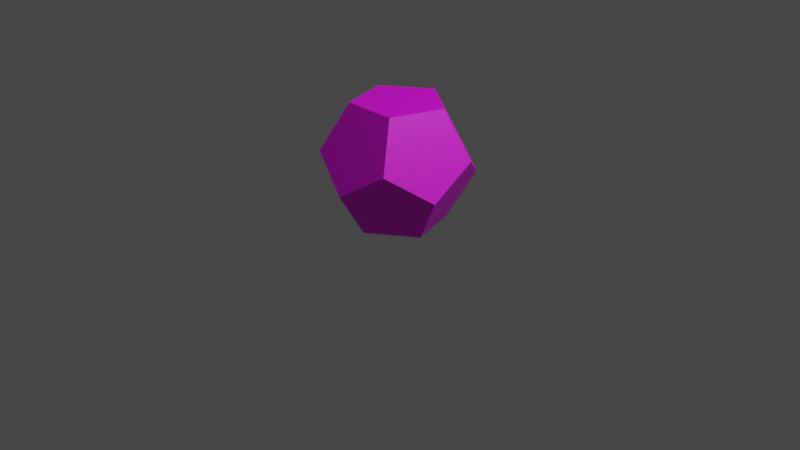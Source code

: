 # Source: orangeCube.blend  (saved by Blender 3.4.6; exported with 4.5.12 LTS)
import bpy
from mathutils import Matrix  # noqa: F401  (used for matrix-valued properties, if any)

bpy.ops.wm.read_factory_settings(use_empty=True)
scene = bpy.context.scene
scene.name = 'Scene'

# ---- collections
col_collection = bpy.data.collections.new('Collection'); scene.collection.children.link(col_collection)

# ---- images (referenced by path relative to the original .blend; pixels are not part of the script)
import os
ASSET_DIR = os.environ.get("B2B_ASSET_DIR", "")  # directory of the original .blend (textures are referenced by path, not embedded)
HERE = os.path.dirname(os.path.abspath(__file__))  # packed textures are extracted next to this script under _unpacked/

def load_image(name, relpath, width, height, colorspace="sRGB"):
    """Load a texture the original file referenced (path relative to the .blend, or extracted next to this script)."""
    p = next((c for c in (os.path.join(HERE, relpath), os.path.join(ASSET_DIR, relpath)) if relpath and os.path.exists(c)), "")
    if p:
        img = bpy.data.images.load(p, check_existing=True)
        img.name = name
    else:  # same state as the original file: an image datablock whose file is absent (Cycles renders it pink)
        img = bpy.data.images.new(name, width, height)
        img.source = "FILE"
        img.filepath = "//" + (relpath or name)
    img.colorspace_settings.name = colorspace
    return img
img_redcube_png = load_image('redCube.png', 'redCube.png', 1024, 1024, 'sRGB')

# ---- materials (node trees are filled in below, after node groups)
mat_material_001 = bpy.data.materials.new('Material.001')
mat_material_001.use_transparent_shadow = False

# ---- material node trees
mat_material_001.use_nodes = True; mat_material_001.node_tree.nodes.clear()
_N = mat_material_001.node_tree.nodes; _L = mat_material_001.node_tree.links
n0 = _N.new('ShaderNodeBsdfPrincipled'); n0.name = 'Principled BSDF'; n0.location = (10, 300)
n0.distribution = 'GGX'
n0.subsurface_method = 'RANDOM_WALK_SKIN'
n0.inputs[3].default_value = 1.45
n0.inputs[27].default_value = (0.0, 0.0, 0.0, 1.0)
n0.inputs[28].default_value = 1.0
n1 = _N.new('ShaderNodeOutputMaterial'); n1.name = 'Material Output'; n1.location = (300, 300)
n2 = _N.new('ShaderNodeTexImage'); n2.name = 'Image Texture'; n2.location = (-280, 275)
n2.image = img_redcube_png
_L.new(n0.outputs[0], n1.inputs[0])
_L.new(n2.outputs[0], n0.inputs[0])
n1.is_active_output = True

# ---- world
world_world = bpy.data.worlds.new('World'); scene.world = world_world
world_world.use_nodes = True; world_world.node_tree.nodes.clear()
_N = world_world.node_tree.nodes; _L = world_world.node_tree.links
n0 = _N.new('ShaderNodeOutputWorld'); n0.name = 'World Output'; n0.location = (300, 300)
n1 = _N.new('ShaderNodeBackground'); n1.name = 'Background'; n1.location = (10, 300)
n1.inputs[0].default_value = (0.05088, 0.05088, 0.05088, 1.0)
_L.new(n1.outputs[0], n0.inputs[0])
n0.is_active_output = True
world_world.color = (0.05088, 0.05088, 0.05088)
world_world.use_sun_shadow = False
world_world.sun_shadow_jitter_overblur = 0.0

# ---- cameras
cam_camera = bpy.data.cameras.new('Camera')
cam_camera.clip_end = 100.0
cam_camera.ortho_scale = 7.314

# ---- lights
light_light = bpy.data.lights.new('Light', 'POINT')
light_light.transmission_factor = 0.0
light_light.energy = 1000.0
light_light.shadow_soft_size = 0.1
light_light.shadow_maximum_resolution = 0.006
light_light.use_absolute_resolution = True

# ---- meshes
me_icosphere = bpy.data.meshes.new('Icosphere')
me_icosphere.from_pydata([(-0.4584, -0.1477, 0.005768), (-0.2831, 0.391, 0.005768), (0.2835, 0.3907, 0.00577), (0.4582, -0.1482, 0.005772), (-0.0002471, -0.481, 0.00577), (0.4588, -0.1489, 0.006338), (0.742, -0.2411, 0.4882), (0.4585, -0.6308, 0.7861), (0.0001377, -0.7795, 0.4882), (0.0002917, -0.4817, 0.006337), (-0.4589, -0.1485, 0.006338), (-0.0007865, -0.4817, 0.006337), (-0.0009469, -0.7795, 0.4882), (-0.4592, -0.6304, 0.7861), (-0.7422, -0.2404, 0.4882), (-0.2839, 0.3912, 0.006338), (-0.4593, -0.1474, 0.006337), (-0.7426, -0.2393, 0.4882), (-0.7423, 0.2426, 0.7861), (-0.4589, 0.6323, 0.4882), (0.2835, 0.3916, 0.006337), (-0.2831, 0.3919, 0.006338), (-0.458, 0.6329, 0.4882), (0.0004047, 0.7816, 0.7861), (0.4586, 0.6324, 0.4882), (0.7423, -0.2401, 0.4882), (0.4591, -0.1479, 0.006338), (0.2843, 0.391, 0.006337), (0.4595, 0.6318, 0.4882), (0.7426, 0.2418, 0.7861), (-0.4586, -0.6306, 0.787), (-0.0004047, -0.7797, 0.4892), (0.458, -0.631, 0.787), (0.2831, -0.39, 1.269), (-0.2835, -0.3897, 1.269), (-0.7423, 0.242, 0.787), (-0.7426, -0.2399, 0.4892), (-0.4595, -0.6299, 0.787), (-0.2843, -0.3891, 1.269), (-0.4591, 0.1498, 1.269), (-0.0001377, 0.7814, 0.787), (-0.4585, 0.6327, 0.4892), (-0.742, 0.243, 0.787), (-0.4588, 0.1508, 1.269), (-0.0002917, 0.4836, 1.269), (0.7422, 0.2423, 0.787), (0.4592, 0.6323, 0.4892), (0.000947, 0.7814, 0.787), (0.0007864, 0.4836, 1.269), (0.4589, 0.1504, 1.269), (0.4589, -0.6304, 0.787), (0.7423, -0.2407, 0.4892), (0.7426, 0.2412, 0.787), (0.4593, 0.1493, 1.269), (0.2839, -0.3893, 1.269), (-0.2835, -0.3888, 1.269), (0.2831, -0.3891, 1.269), (0.4584, 0.1496, 1.269), (0.0002471, 0.4829, 1.269), (-0.4582, 0.1501, 1.269)], [], [(5, 3, 26), (1, 15, 21), (4, 9, 11), (2, 20, 27), (12, 8, 31), (7, 50, 32), (6, 25, 51), (13, 30, 37), (18, 35, 42), (23, 40, 47), (17, 14, 36), (22, 19, 41), (28, 24, 46), (29, 45, 52), (33, 54, 56), (38, 34, 55), (43, 39, 59), (48, 44, 58), (53, 49, 57), (0, 1, 2, 3, 4), (5, 6, 7, 8, 9), (10, 11, 12, 13, 14), (15, 16, 17, 18, 19), (20, 21, 22, 23, 24), (25, 26, 27, 28, 29), (30, 31, 32, 33, 34), (35, 36, 37, 38, 39), (40, 41, 42, 43, 44), (45, 46, 47, 48, 49), (50, 51, 52, 53, 54), (55, 56, 57, 58, 59), (10, 0, 4, 11), (3, 5, 9, 4), (8, 12, 11, 9), (25, 6, 5, 26), (2, 27, 26, 3), (15, 1, 0, 16), (14, 17, 16, 10), (20, 2, 1, 21), (19, 22, 21, 15), (24, 28, 27, 20), (50, 7, 6, 51), (29, 52, 51, 25), (30, 13, 12, 31), (7, 32, 31, 8), (35, 18, 17, 36), (13, 37, 36, 14), (40, 23, 22, 41), (18, 42, 41, 19), (45, 29, 28, 46), (23, 47, 46, 24), (54, 33, 32, 50), (34, 38, 37, 30), (39, 43, 42, 35), (44, 48, 47, 40), (49, 53, 52, 45), (55, 34, 33, 56), (53, 57, 56, 54), (59, 39, 38, 55), (58, 44, 43, 59), (57, 49, 48, 58), (0, 10, 16)])
_uv = me_icosphere.uv_layers.new(name='UVMap')
_uv.uv.foreach_set('vector', [0.3344, 0.002223, 0.3344, 0.00216, 0.3345, 0.002227, 0.3594, -0.08289, 0.3594, -0.08303, 0.3595, -0.08296, 0.3017, -0.01155, 0.3017, -0.01148, 0.3017, -0.01154, 0.3704, -0.01933, 0.3705, -0.01934, 0.3705, -0.01925, 0.2744, 0.01347, 0.2744, 0.01353, 0.2744, 0.01356, 0.2918, 0.04861, 0.2919, 0.04869, 0.2918, 0.04865, 0.3291, 0.03829, 0.3292, 0.03831, 0.3291, 0.03837, 0.2261, 0.008624, 0.2261, 0.00873, 0.226, 0.00866, -0.25, -0.4018, -0.2507, -0.4008, -0.2524, -0.4026, 0.9195, 0.08646, 0.9215, 0.08745, 0.9193, 0.08747, 0.2199, -0.06459, 0.2199, -0.06443, 0.2197, -0.06444, 0.6348, -0.7967, 0.6334, -0.7973, 0.6356, -0.8003, 0.4242, 0.02142, 0.4243, 0.02133, 0.4243, 0.02151, 0.3679, 0.07051, 0.368, 0.07064, 0.3678, 0.0706, 0.2715, 0.09403, 0.2716, 0.09408, 0.2715, 0.09417, 0.1994, 0.07765, 0.1995, 0.07767, 0.1995, 0.07781, -0.1435, 0.3321, -0.1424, 0.3306, -0.1419, 0.3313, 0.4096, 0.4499, 0.4096, 0.4513, 0.409, 0.4501, 0.3342, 0.1436, 0.3344, 0.1437, 0.3342, 0.1437, 0.5015, 0.4421, 0.3174, 0.3076, 0.3884, 0.09097, 0.6164, 0.09155, 0.6863, 0.3086, 0.6339, 0.3085, 0.7049, 0.09181, 0.9329, 0.09239, 1.003, 0.3094, 0.818, 0.443, 0.1858, 0.4405, 0.001733, 0.306, 0.07275, 0.08933, 0.3007, 0.08991, 0.3706, 0.3069, 0.9293, 0.09098, 0.9992, 0.308, 0.8144, 0.4415, 0.6303, 0.3071, 0.7013, 0.09039, 0.3169, 0.7759, 0.3879, 0.5593, 0.6159, 0.5599, 0.6858, 0.7769, 0.501, 0.9104, 0.8159, 0.4398, 0.6318, 0.3053, 0.7028, 0.08866, 0.9308, 0.08925, 1.001, 0.3063, 0.07082, 0.5605, 0.2988, 0.561, 0.3687, 0.7781, 0.1839, 0.9116, -0.0001923, 0.7771, 0.7034, 0.08901, 0.9314, 0.0896, 1.001, 0.3066, 0.8165, 0.4402, 0.6324, 0.3057, 0.2982, 0.0915, 0.3681, 0.3085, 0.1833, 0.4421, -0.0008392, 0.3076, 0.07018, 0.09092, 0.9308, 0.08948, 1.001, 0.3065, 0.8159, 0.44, 0.6318, 0.3055, 0.7028, 0.08889, 0.5037, 0.4405, 0.3196, 0.306, 0.3906, 0.08933, 0.6186, 0.08992, 0.6885, 0.3069, 0.8143, 0.4412, 0.6302, 0.3067, 0.7012, 0.09008, 0.9292, 0.09066, 0.9991, 0.3077, 0.2938, -0.05873, 0.2939, -0.05875, 0.3017, -0.01155, 0.3017, -0.01154, 0.3344, 0.00216, 0.3344, 0.002223, 0.3017, -0.01148, 0.3017, -0.01155, 0.2744, 0.01353, 0.2744, 0.01347, 0.3017, -0.01154, 0.3017, -0.01148, 0.3292, 0.03831, 0.3291, 0.03829, 0.3344, 0.002223, 0.3345, 0.002227, 0.3704, -0.01933, 0.3705, -0.01925, 0.3345, 0.002227, 0.3344, 0.00216, 0.3594, -0.08303, 0.3594, -0.08289, 0.2939, -0.05875, 0.2938, -0.05886, 0.2199, -0.06443, 0.2199, -0.06459, 0.2938, -0.05886, 0.2938, -0.05873, 0.3705, -0.01934, 0.3704, -0.01933, 0.3594, -0.08289, 0.3595, -0.08296, 0.6334, -0.7973, 0.6348, -0.7967, 0.3595, -0.08296, 0.3594, -0.08303, 0.4243, 0.02133, 0.4242, 0.02142, 0.3705, -0.01925, 0.3705, -0.01934, 0.2919, 0.04869, 0.2918, 0.04861, 0.3291, 0.03829, 0.3291, 0.03837, 0.3679, 0.07051, 0.3678, 0.0706, 0.3291, 0.03837, 0.3292, 0.03831, 0.2261, 0.00873, 0.2261, 0.008624, 0.2744, 0.01347, 0.2744, 0.01356, 0.2918, 0.04861, 0.2918, 0.04865, 0.2744, 0.01356, 0.2744, 0.01353, -0.2507, -0.4008, -0.25, -0.4018, 0.2199, -0.06459, 0.2197, -0.06444, 0.2261, 0.008624, 0.226, 0.00866, 0.2197, -0.06444, 0.2199, -0.06443, 0.9215, 0.08745, 0.9195, 0.08646, 0.6348, -0.7967, 0.6356, -0.8003, -0.25, -0.4018, -0.2524, -0.4026, 0.6356, -0.8003, 0.6334, -0.7973, 0.368, 0.07064, 0.3679, 0.07051, 0.4242, 0.02142, 0.4243, 0.02151, 0.9195, 0.08646, 0.9193, 0.08747, 0.4243, 0.02151, 0.4243, 0.02133, 0.2716, 0.09408, 0.2715, 0.09403, 0.2918, 0.04865, 0.2919, 0.04869, 0.1995, 0.07767, 0.1994, 0.07765, 0.226, 0.00866, 0.2261, 0.00873, -0.1424, 0.3306, -0.1435, 0.3321, -0.2524, -0.4026, -0.2507, -0.4008, 0.4096, 0.4513, 0.4096, 0.4499, 0.9193, 0.08747, 0.9215, 0.08745, 0.3344, 0.1437, 0.3342, 0.1436, 0.3678, 0.0706, 0.368, 0.07064, 0.1995, 0.07781, 0.1995, 0.07767, 0.2715, 0.09403, 0.2715, 0.09417, 0.3342, 0.1436, 0.3342, 0.1437, 0.2715, 0.09417, 0.2716, 0.09408, -0.1419, 0.3313, -0.1424, 0.3306, 0.1994, 0.07765, 0.1995, 0.07781, 0.409, 0.4501, 0.4096, 0.4513, -0.1435, 0.3321, -0.1419, 0.3313, 0.3342, 0.1437, 0.3344, 0.1437, 0.4096, 0.4499, 0.409, 0.4501, 0.2939, -0.05875, 0.2938, -0.05873, 0.2938, -0.05886])
me_icosphere.materials.append(mat_material_001)
me_icosphere.update()

# ---- objects
ob_light = bpy.data.objects.new('Light', light_light)
ob_camera = bpy.data.objects.new('Camera', cam_camera)
ob_icosphere = bpy.data.objects.new('Icosphere', me_icosphere)

# ---- transforms, parenting, visibility, modifiers, constraints
ob_light.location = (4.076, 1.005, 5.904)
ob_light.rotation_euler = (0.6503, 0.05522, 1.866)
ob_light.lock_rotations_4d = False
ob_light.empty_display_type = 'ARROWS'
ob_light.color = (0.0, 0.0, 0.0, 0.0)
ob_light.lineart.crease_threshold = 0.0
ob_camera.location = (7.359, -6.926, 4.958)
ob_camera.rotation_euler = (1.109, 0.0, 0.8149)
ob_camera.lock_rotations_4d = False
ob_camera.empty_display_type = 'ARROWS'
ob_camera.color = (0.0, 0.0, 0.0, 0.0)
ob_camera.display_type = 'WIRE'
ob_camera.lineart.crease_threshold = 0.0
ob_icosphere.location = (0.0, 0.0, 0.0)

# ---- collection membership
col_collection.objects.link(ob_light)
col_collection.objects.link(ob_camera)
col_collection.objects.link(ob_icosphere)

# ---- scene / render settings (as saved in the file)
scene.camera = ob_camera
scene.frame_start = 1; scene.frame_end = 250; scene.frame_set(2)
scene.render.engine = 'BLENDER_EEVEE_NEXT'
scene.cycles.sampling_pattern = 'TABULATED_SOBOL'
scene.cycles.use_light_tree = False
scene.view_settings.view_transform = 'Filmic'
bpy.context.view_layer.update()
